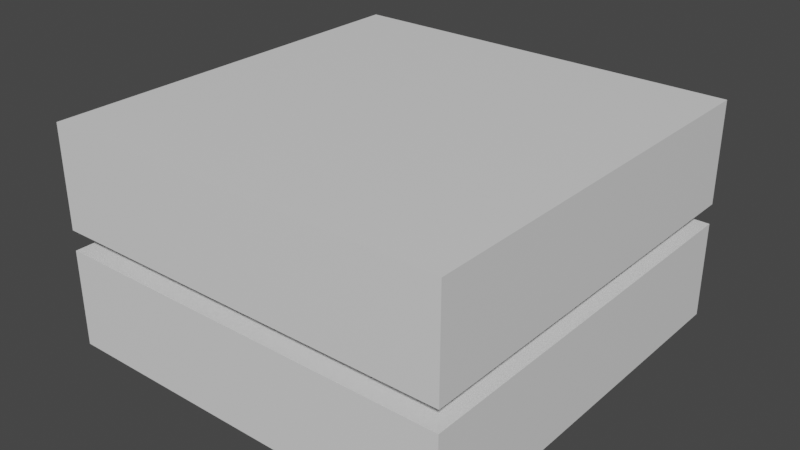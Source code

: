 # Source: scifi_box.blend  (saved by Blender 3.6.13; exported with 4.5.12 LTS)
import bpy
from mathutils import Matrix  # noqa: F401  (used for matrix-valued properties, if any)

bpy.ops.wm.read_factory_settings(use_empty=True)
scene = bpy.context.scene
scene.name = 'Scene'

# ---- collections
col_collection = bpy.data.collections.new('Collection'); scene.collection.children.link(col_collection)

# ---- materials (node trees are filled in below, after node groups)
mat_material = bpy.data.materials.new('Material')
mat_material.alpha_threshold = 0.0
mat_material.use_transparent_shadow = False
mat_material.roughness = 0.5
mat_material.line_color = (0.0, 0.0, 0.0, 1.0)
mat_material_001 = bpy.data.materials.new('Material.001')
mat_material_001.use_transparent_shadow = False

# ---- material node trees
mat_material.use_nodes = True; mat_material.node_tree.nodes.clear()
_N = mat_material.node_tree.nodes; _L = mat_material.node_tree.links
n0 = _N.new('ShaderNodeOutputMaterial'); n0.name = 'Material Output'; n0.location = (300, 300)
n1 = _N.new('ShaderNodeBsdfPrincipled'); n1.name = 'Principled BSDF'; n1.location = (10, 300)
n1.distribution = 'GGX'
n1.subsurface_method = 'RANDOM_WALK_SKIN'
n1.inputs[3].default_value = 1.45
n1.inputs[27].default_value = (0.0, 0.0, 0.0, 1.0)
n1.inputs[28].default_value = 1.0
_L.new(n1.outputs[0], n0.inputs[0])
n0.is_active_output = True
mat_material_001.use_nodes = True; mat_material_001.node_tree.nodes.clear()
_N = mat_material_001.node_tree.nodes; _L = mat_material_001.node_tree.links
n0 = _N.new('ShaderNodeBsdfPrincipled'); n0.name = 'Principled BSDF'; n0.location = (10, 300)
n0.distribution = 'GGX'
n0.subsurface_method = 'RANDOM_WALK_SKIN'
n0.inputs[3].default_value = 1.45
n0.inputs[27].default_value = (0.0, 0.0, 0.0, 1.0)
n0.inputs[28].default_value = 1.0
n1 = _N.new('ShaderNodeOutputMaterial'); n1.name = 'Material Output'; n1.location = (300, 300)
_L.new(n0.outputs[0], n1.inputs[0])
n1.is_active_output = True

# ---- world
world_world = bpy.data.worlds.new('World'); scene.world = world_world
world_world.use_nodes = True; world_world.node_tree.nodes.clear()
_N = world_world.node_tree.nodes; _L = world_world.node_tree.links
n0 = _N.new('ShaderNodeOutputWorld'); n0.name = 'World Output'; n0.location = (300, 300)
n1 = _N.new('ShaderNodeBackground'); n1.name = 'Background'; n1.location = (10, 300)
n1.inputs[0].default_value = (0.05088, 0.05088, 0.05088, 1.0)
_L.new(n1.outputs[0], n0.inputs[0])
n0.is_active_output = True
world_world.color = (0.05088, 0.05088, 0.05088)
world_world.use_sun_shadow = False
world_world.sun_shadow_jitter_overblur = 0.0

# ---- meshes
me_cube = bpy.data.meshes.new('Cube')
me_cube.from_pydata([(2.0, 2.0, 0.9604), (2.0, 2.0, 0.0), (2.0, -2.0, 0.9604), (2.0, -2.0, 0.0), (-2.0, 2.0, 0.9604), (-2.0, 2.0, 0.0), (-2.0, -2.0, 0.9604), (-2.0, -2.0, 0.0), (1.6, 1.6, 0.9604), (1.6, -1.6, 0.9604), (-1.6, 1.6, 0.9604), (-1.6, -1.6, 0.9604), (1.6, 1.6, 1.16), (1.6, -1.6, 1.16), (-1.6, 1.6, 1.16), (-1.6, -1.6, 1.16), (2.0, 2.0, 1.16), (2.0, -2.0, 1.16), (-2.0, 2.0, 1.16), (-2.0, -2.0, 1.16), (2.0, 2.0, 2.16), (2.0, -2.0, 2.16), (-2.0, 2.0, 2.16), (-2.0, -2.0, 2.16)], [], [(0, 4, 10, 8), (3, 2, 6, 7), (7, 6, 4, 5), (5, 1, 3, 7), (1, 0, 2, 3), (5, 4, 0, 1), (8, 10, 14, 12), (6, 2, 9, 11), (4, 6, 11, 10), (2, 0, 8, 9), (13, 12, 16, 17), (9, 8, 12, 13), (10, 11, 15, 14), (11, 9, 13, 15), (18, 19, 23, 22), (14, 15, 19, 18), (15, 13, 17, 19), (12, 14, 18, 16), (20, 22, 23, 21), (19, 17, 21, 23), (16, 18, 22, 20), (17, 16, 20, 21)])
me_cube.polygons.foreach_set('material_index', [0, 0, 0, 0, 0, 0, 1, 0, 0, 0, 0, 1, 1, 1, 0, 0, 0, 0, 0, 0, 0, 0])
_uv = me_cube.uv_layers.new(name='UVMap')
_uv.uv.foreach_set('vector', [0.3355, 0.3355, 0.0, 0.3355, 0.03355, 0.302, 0.302, 0.302, 0.9194, 0.3355, 0.8389, 0.3355, 0.8389, 3.332e-09, 0.9194, -1.895e-10, 0.9194, 0.6711, 0.8389, 0.6711, 0.8389, 0.3355, 0.9194, 0.3355, 0.3355, 0.6711, 0.0, 0.6711, 0.0, 0.3355, 0.3355, 0.3355, 1.0, 0.3355, 0.9194, 0.3355, 0.9194, -1.895e-10, 1.0, -3.711e-09, 1.0, 0.6711, 0.9194, 0.6711, 0.9194, 0.3355, 1.0, 0.3355, 0.01678, 0.6711, 0.01678, 0.9395, 1.232e-08, 0.9395, 5.842e-10, 0.6711, 0.0, 0.0, 0.3355, 0.0, 0.302, 0.03355, 0.03355, 0.03355, 0.0, 0.3355, 0.0, 0.0, 0.03355, 0.03355, 0.03355, 0.302, 0.3355, 0.0, 0.3355, 0.3355, 0.302, 0.302, 0.302, 0.03355, 0.3691, 0.03355, 0.3691, 0.302, 0.3355, 0.3355, 0.3355, 0.0, 0.03355, 0.6711, 0.03355, 0.9395, 0.01678, 0.9395, 0.01678, 0.6711, 0.05033, 0.6711, 0.05033, 0.9395, 0.03355, 0.9395, 0.03355, 0.6711, 0.06711, 0.6711, 0.06711, 0.9395, 0.05033, 0.9395, 0.05033, 0.6711, 0.755, 6.999e-09, 0.755, 0.3355, 0.6711, 0.3355, 0.6711, 1.067e-08, 0.6375, 0.302, 0.6375, 0.03355, 0.6711, 0.0, 0.6711, 0.3355, 0.6375, 0.03355, 0.3691, 0.03355, 0.3355, 0.0, 0.6711, 0.0, 0.3691, 0.302, 0.6375, 0.302, 0.6711, 0.3355, 0.3355, 0.3355, 0.6711, 0.6711, 0.3355, 0.6711, 0.3355, 0.3355, 0.6711, 0.3355, 0.755, 0.3355, 0.755, 0.6711, 0.6711, 0.6711, 0.6711, 0.3355, 0.8389, 3.332e-09, 0.8389, 0.3355, 0.755, 0.3355, 0.755, 6.999e-09, 0.8389, 0.3355, 0.8389, 0.6711, 0.755, 0.6711, 0.755, 0.3355])
me_cube.materials.append(mat_material)
me_cube.materials.append(mat_material_001)
me_cube.use_mirror_vertex_groups = False
me_cube.update()

# ---- objects
ob_cube = bpy.data.objects.new('Cube', me_cube)

# ---- transforms, parenting, visibility, modifiers, constraints
ob_cube.location = (0.0, 0.0, 0.0)
ob_cube.lock_rotations_4d = False
ob_cube.empty_display_type = 'ARROWS'
ob_cube.lineart.crease_threshold = 0.0

# ---- collection membership
col_collection.objects.link(ob_cube)

# ---- scene / render settings (as saved in the file)
scene.frame_start = 1; scene.frame_end = 250; scene.frame_set(1)
scene.render.engine = 'BLENDER_EEVEE_NEXT'
scene.cycles.sampling_pattern = 'TABULATED_SOBOL'
scene.view_settings.view_transform = 'Filmic'
bpy.context.view_layer.update()

# ---- added for rendering (the .blend has no active camera and no usable light): camera, sun
cam_auto = bpy.data.cameras.new('AutoCamera')
cam_auto.lens = 50.0
cam_auto.sensor_width = 36.0
cam_auto.clip_end = 1000.0
ob_auto_camera = bpy.data.objects.new('AutoCamera', cam_auto)
scene.collection.objects.link(ob_auto_camera)
ob_auto_camera.location = (5.60258, -6.72309, 5.56228)
ob_auto_camera.rotation_euler = (1.09748, -7.21219e-08, 0.694738)
scene.camera = ob_auto_camera
light_auto_sun = bpy.data.lights.new('AutoSun', 'SUN')
light_auto_sun.energy = 3.0
light_auto_sun.angle = 0.0523599
ob_auto_sun = bpy.data.objects.new('AutoSun', light_auto_sun)
scene.collection.objects.link(ob_auto_sun)
ob_auto_sun.rotation_euler = (0.872665, 0.174533, 0.523599)
bpy.context.view_layer.update()
